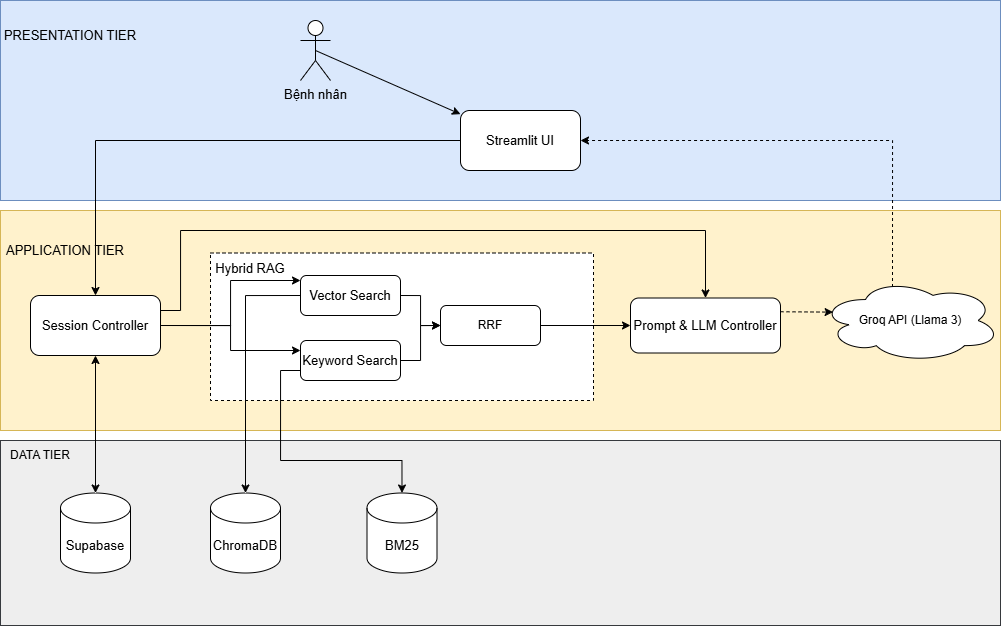

The diagram above was exported from draw.io. Its source (the exported page's mxGraphModel, read from the mxfile embedded in the PNG):
<mxGraphModel dx="1207" dy="620" grid="1" gridSize="10" guides="1" tooltips="1" connect="1" arrows="1" fold="1" page="1" pageScale="1" pageWidth="827" pageHeight="1169" math="0" shadow="0">
  <root>
    <mxCell id="0" />
    <mxCell id="1" parent="0" />
    <mxCell id="jQL-iE_OVT59aK9Ze_8J-2" parent="1" style="rounded=0;whiteSpace=wrap;html=1;fillColor=#fff2cc;strokeColor=#d6b656;" value="" vertex="1">
      <mxGeometry height="220" width="1000" x="280" y="250" as="geometry" />
    </mxCell>
    <mxCell id="jQL-iE_OVT59aK9Ze_8J-17" parent="1" style="rounded=0;whiteSpace=wrap;html=1;dashed=1;" value="" vertex="1">
      <mxGeometry height="147.5" width="383" x="490" y="292.5" as="geometry" />
    </mxCell>
    <mxCell id="jQL-iE_OVT59aK9Ze_8J-1" parent="1" style="rounded=0;whiteSpace=wrap;html=1;fillColor=#dae8fc;strokeColor=#6c8ebf;align=left;" value="" vertex="1">
      <mxGeometry height="200" width="1000" x="280" y="40" as="geometry" />
    </mxCell>
    <mxCell id="jQL-iE_OVT59aK9Ze_8J-3" parent="1" style="rounded=0;whiteSpace=wrap;html=1;fillColor=#eeeeee;strokeColor=#36393d;" value="" vertex="1">
      <mxGeometry height="185" width="1000" x="280" y="480" as="geometry" />
    </mxCell>
    <mxCell id="jQL-iE_OVT59aK9Ze_8J-4" parent="1" style="text;html=1;whiteSpace=wrap;strokeColor=none;fillColor=none;align=center;verticalAlign=middle;rounded=0;fontSize=13;" value="PRESENTATION TIER" vertex="1">
      <mxGeometry height="30" width="140" x="280" y="60" as="geometry" />
    </mxCell>
    <mxCell id="jQL-iE_OVT59aK9Ze_8J-5" parent="1" style="text;html=1;whiteSpace=wrap;strokeColor=none;fillColor=none;align=center;verticalAlign=middle;rounded=0;fontSize=13;" value="APPLICATION TIER" vertex="1">
      <mxGeometry height="20" width="130" x="280" y="280" as="geometry" />
    </mxCell>
    <mxCell id="jQL-iE_OVT59aK9Ze_8J-6" parent="1" style="text;html=1;whiteSpace=wrap;strokeColor=none;fillColor=none;align=center;verticalAlign=middle;rounded=0;" value="DATA TIER" vertex="1">
      <mxGeometry height="30" width="80" x="280" y="480" as="geometry" />
    </mxCell>
    <mxCell id="jQL-iE_OVT59aK9Ze_8J-26" edge="1" parent="1" source="jQL-iE_OVT59aK9Ze_8J-8" style="rounded=0;orthogonalLoop=1;jettySize=auto;html=1;exitX=0.5;exitY=0.5;exitDx=0;exitDy=0;exitPerimeter=0;" target="jQL-iE_OVT59aK9Ze_8J-10">
      <mxGeometry relative="1" as="geometry" />
    </mxCell>
    <mxCell id="jQL-iE_OVT59aK9Ze_8J-8" parent="1" style="shape=umlActor;verticalLabelPosition=bottom;verticalAlign=top;html=1;outlineConnect=0;" value="&lt;font style=&quot;font-size: 13px;&quot;&gt;Bệnh nhân&lt;/font&gt;" vertex="1">
      <mxGeometry height="60" width="30" x="580" y="60" as="geometry" />
    </mxCell>
    <mxCell id="jQL-iE_OVT59aK9Ze_8J-29" edge="1" parent="1" source="jQL-iE_OVT59aK9Ze_8J-10" style="edgeStyle=orthogonalEdgeStyle;rounded=0;orthogonalLoop=1;jettySize=auto;html=1;entryX=0.5;entryY=0;entryDx=0;entryDy=0;" target="jQL-iE_OVT59aK9Ze_8J-16">
      <mxGeometry relative="1" as="geometry" />
    </mxCell>
    <mxCell id="jQL-iE_OVT59aK9Ze_8J-10" parent="1" style="rounded=1;whiteSpace=wrap;html=1;" value="&lt;font style=&quot;font-size: 13px;&quot;&gt;Streamlit UI&lt;/font&gt;" vertex="1">
      <mxGeometry height="60" width="120" x="740" y="150" as="geometry" />
    </mxCell>
    <mxCell id="jQL-iE_OVT59aK9Ze_8J-11" parent="1" style="shape=cylinder3;whiteSpace=wrap;html=1;boundedLbl=1;backgroundOutline=1;size=15;" value="&lt;font style=&quot;font-size: 13px;&quot;&gt;Supabase&lt;/font&gt;" vertex="1">
      <mxGeometry height="80" width="70" x="340" y="532.5" as="geometry" />
    </mxCell>
    <mxCell id="jQL-iE_OVT59aK9Ze_8J-12" parent="1" style="shape=cylinder3;whiteSpace=wrap;html=1;boundedLbl=1;backgroundOutline=1;size=15;" value="&lt;font style=&quot;font-size: 13px;&quot;&gt;ChromaDB&lt;/font&gt;" vertex="1">
      <mxGeometry height="80" width="70" x="490" y="532.5" as="geometry" />
    </mxCell>
    <mxCell id="jQL-iE_OVT59aK9Ze_8J-13" parent="1" style="shape=cylinder3;whiteSpace=wrap;html=1;boundedLbl=1;backgroundOutline=1;size=15;" value="&lt;font style=&quot;font-size: 13px;&quot;&gt;BM25&lt;/font&gt;" vertex="1">
      <mxGeometry height="80" width="70" x="646.5" y="532.5" as="geometry" />
    </mxCell>
    <mxCell id="jQL-iE_OVT59aK9Ze_8J-32" edge="1" parent="1" source="jQL-iE_OVT59aK9Ze_8J-16" style="edgeStyle=orthogonalEdgeStyle;rounded=0;orthogonalLoop=1;jettySize=auto;html=1;exitX=1;exitY=0.5;exitDx=0;exitDy=0;entryX=0;entryY=0.125;entryDx=0;entryDy=0;entryPerimeter=0;" target="jQL-iE_OVT59aK9Ze_8J-19">
      <mxGeometry relative="1" as="geometry">
        <Array as="points">
          <mxPoint x="510" y="365" />
          <mxPoint x="510" y="320" />
        </Array>
      </mxGeometry>
    </mxCell>
    <mxCell id="jQL-iE_OVT59aK9Ze_8J-41" edge="1" parent="1" source="jQL-iE_OVT59aK9Ze_8J-16" style="edgeStyle=orthogonalEdgeStyle;rounded=0;orthogonalLoop=1;jettySize=auto;html=1;exitX=1;exitY=0.5;exitDx=0;exitDy=0;entryX=0.5;entryY=0;entryDx=0;entryDy=0;" target="jQL-iE_OVT59aK9Ze_8J-22">
      <mxGeometry relative="1" as="geometry">
        <Array as="points">
          <mxPoint x="440" y="350" />
          <mxPoint x="460" y="350" />
          <mxPoint x="460" y="270" />
          <mxPoint x="985" y="270" />
        </Array>
      </mxGeometry>
    </mxCell>
    <mxCell id="jQL-iE_OVT59aK9Ze_8J-16" parent="1" style="rounded=1;whiteSpace=wrap;html=1;" value="&lt;font style=&quot;font-size: 13px;&quot;&gt;Session Controller&lt;/font&gt;" vertex="1">
      <mxGeometry height="60" width="130" x="310" y="335" as="geometry" />
    </mxCell>
    <mxCell id="jQL-iE_OVT59aK9Ze_8J-33" edge="1" parent="1" source="jQL-iE_OVT59aK9Ze_8J-16" style="edgeStyle=orthogonalEdgeStyle;rounded=0;orthogonalLoop=1;jettySize=auto;html=1;exitX=1;exitY=0.5;exitDx=0;exitDy=0;labelPosition=center;verticalLabelPosition=top;align=center;verticalAlign=bottom;entryX=0;entryY=0.25;entryDx=0;entryDy=0;" target="jQL-iE_OVT59aK9Ze_8J-20">
      <mxGeometry relative="1" as="geometry" />
    </mxCell>
    <mxCell id="jQL-iE_OVT59aK9Ze_8J-18" parent="1" style="text;html=1;whiteSpace=wrap;strokeColor=none;fillColor=none;align=center;verticalAlign=middle;rounded=0;" value="&lt;font style=&quot;font-size: 13px;&quot;&gt;Hybrid RAG&lt;/font&gt;" vertex="1">
      <mxGeometry height="30" width="80" x="490" y="292.5" as="geometry" />
    </mxCell>
    <mxCell id="jQL-iE_OVT59aK9Ze_8J-36" edge="1" parent="1" source="jQL-iE_OVT59aK9Ze_8J-19" style="edgeStyle=orthogonalEdgeStyle;rounded=0;orthogonalLoop=1;jettySize=auto;html=1;exitX=1;exitY=0.5;exitDx=0;exitDy=0;entryX=0;entryY=0.5;entryDx=0;entryDy=0;" target="jQL-iE_OVT59aK9Ze_8J-21">
      <mxGeometry relative="1" as="geometry" />
    </mxCell>
    <mxCell id="jQL-iE_OVT59aK9Ze_8J-19" parent="1" style="rounded=1;whiteSpace=wrap;html=1;" value="&lt;font style=&quot;font-size: 13px;&quot;&gt;Vector Search&lt;/font&gt;" vertex="1">
      <mxGeometry height="40" width="100" x="580" y="315" as="geometry" />
    </mxCell>
    <mxCell id="jQL-iE_OVT59aK9Ze_8J-39" edge="1" parent="1" source="jQL-iE_OVT59aK9Ze_8J-20" style="edgeStyle=orthogonalEdgeStyle;rounded=0;orthogonalLoop=1;jettySize=auto;html=1;exitX=1;exitY=0.5;exitDx=0;exitDy=0;entryX=0;entryY=0.5;entryDx=0;entryDy=0;" target="jQL-iE_OVT59aK9Ze_8J-21">
      <mxGeometry relative="1" as="geometry" />
    </mxCell>
    <mxCell id="jQL-iE_OVT59aK9Ze_8J-20" parent="1" style="rounded=1;whiteSpace=wrap;html=1;" value="&lt;font style=&quot;font-size: 13px;&quot;&gt;Keyword Search&lt;/font&gt;" vertex="1">
      <mxGeometry height="40" width="100" x="580" y="380" as="geometry" />
    </mxCell>
    <mxCell id="jQL-iE_OVT59aK9Ze_8J-40" edge="1" parent="1" source="jQL-iE_OVT59aK9Ze_8J-21" style="edgeStyle=orthogonalEdgeStyle;rounded=0;orthogonalLoop=1;jettySize=auto;html=1;exitX=1;exitY=0.5;exitDx=0;exitDy=0;entryX=0;entryY=0.5;entryDx=0;entryDy=0;" target="jQL-iE_OVT59aK9Ze_8J-22">
      <mxGeometry relative="1" as="geometry" />
    </mxCell>
    <mxCell id="jQL-iE_OVT59aK9Ze_8J-21" parent="1" style="rounded=1;whiteSpace=wrap;html=1;" value="RRF" vertex="1">
      <mxGeometry height="40" width="100" x="720" y="345" as="geometry" />
    </mxCell>
    <mxCell id="jQL-iE_OVT59aK9Ze_8J-22" parent="1" style="rounded=1;whiteSpace=wrap;html=1;" value="&lt;font style=&quot;font-size: 13px;&quot;&gt;Prompt &amp;amp; LLM Controller&lt;/font&gt;" vertex="1">
      <mxGeometry height="55" width="150" x="910" y="337.5" as="geometry" />
    </mxCell>
    <mxCell id="jQL-iE_OVT59aK9Ze_8J-45" edge="1" parent="1" source="jQL-iE_OVT59aK9Ze_8J-23" style="edgeStyle=orthogonalEdgeStyle;rounded=0;orthogonalLoop=1;jettySize=auto;html=1;exitX=0.4;exitY=0.1;exitDx=0;exitDy=0;exitPerimeter=0;dashed=1;" target="jQL-iE_OVT59aK9Ze_8J-10">
      <mxGeometry relative="1" as="geometry">
        <Array as="points">
          <mxPoint x="1172" y="180" />
        </Array>
      </mxGeometry>
    </mxCell>
    <mxCell id="jQL-iE_OVT59aK9Ze_8J-23" parent="1" style="ellipse;shape=cloud;whiteSpace=wrap;html=1;" value="Groq API (Llama 3)" vertex="1">
      <mxGeometry height="83.75" width="180" x="1100" y="318.13" as="geometry" />
    </mxCell>
    <mxCell id="jQL-iE_OVT59aK9Ze_8J-30" edge="1" parent="1" source="jQL-iE_OVT59aK9Ze_8J-16" style="rounded=0;orthogonalLoop=1;jettySize=auto;html=1;exitX=0.5;exitY=1;exitDx=0;exitDy=0;entryX=0.5;entryY=0;entryDx=0;entryDy=0;entryPerimeter=0;startArrow=classic;startFill=1;" target="jQL-iE_OVT59aK9Ze_8J-11">
      <mxGeometry relative="1" as="geometry" />
    </mxCell>
    <mxCell id="jQL-iE_OVT59aK9Ze_8J-35" edge="1" parent="1" source="jQL-iE_OVT59aK9Ze_8J-20" style="edgeStyle=orthogonalEdgeStyle;rounded=0;orthogonalLoop=1;jettySize=auto;html=1;exitX=0;exitY=0.75;exitDx=0;exitDy=0;entryX=0.5;entryY=0;entryDx=0;entryDy=0;entryPerimeter=0;" target="jQL-iE_OVT59aK9Ze_8J-13">
      <mxGeometry relative="1" as="geometry">
        <Array as="points">
          <mxPoint x="560" y="410" />
          <mxPoint x="560" y="500" />
          <mxPoint x="681" y="500" />
        </Array>
      </mxGeometry>
    </mxCell>
    <mxCell id="jQL-iE_OVT59aK9Ze_8J-44" edge="1" parent="1" source="jQL-iE_OVT59aK9Ze_8J-22" style="rounded=0;orthogonalLoop=1;jettySize=auto;html=1;exitX=1;exitY=0.25;exitDx=0;exitDy=0;entryX=0.07;entryY=0.4;entryDx=0;entryDy=0;entryPerimeter=0;dashed=1;" target="jQL-iE_OVT59aK9Ze_8J-23">
      <mxGeometry relative="1" as="geometry" />
    </mxCell>
    <mxCell id="jQL-iE_OVT59aK9Ze_8J-46" edge="1" parent="1" source="jQL-iE_OVT59aK9Ze_8J-19" style="edgeStyle=orthogonalEdgeStyle;rounded=0;orthogonalLoop=1;jettySize=auto;html=1;exitX=0;exitY=0.5;exitDx=0;exitDy=0;entryX=0.5;entryY=0;entryDx=0;entryDy=0;entryPerimeter=0;" target="jQL-iE_OVT59aK9Ze_8J-12">
      <mxGeometry relative="1" as="geometry" />
    </mxCell>
  </root>
</mxGraphModel>